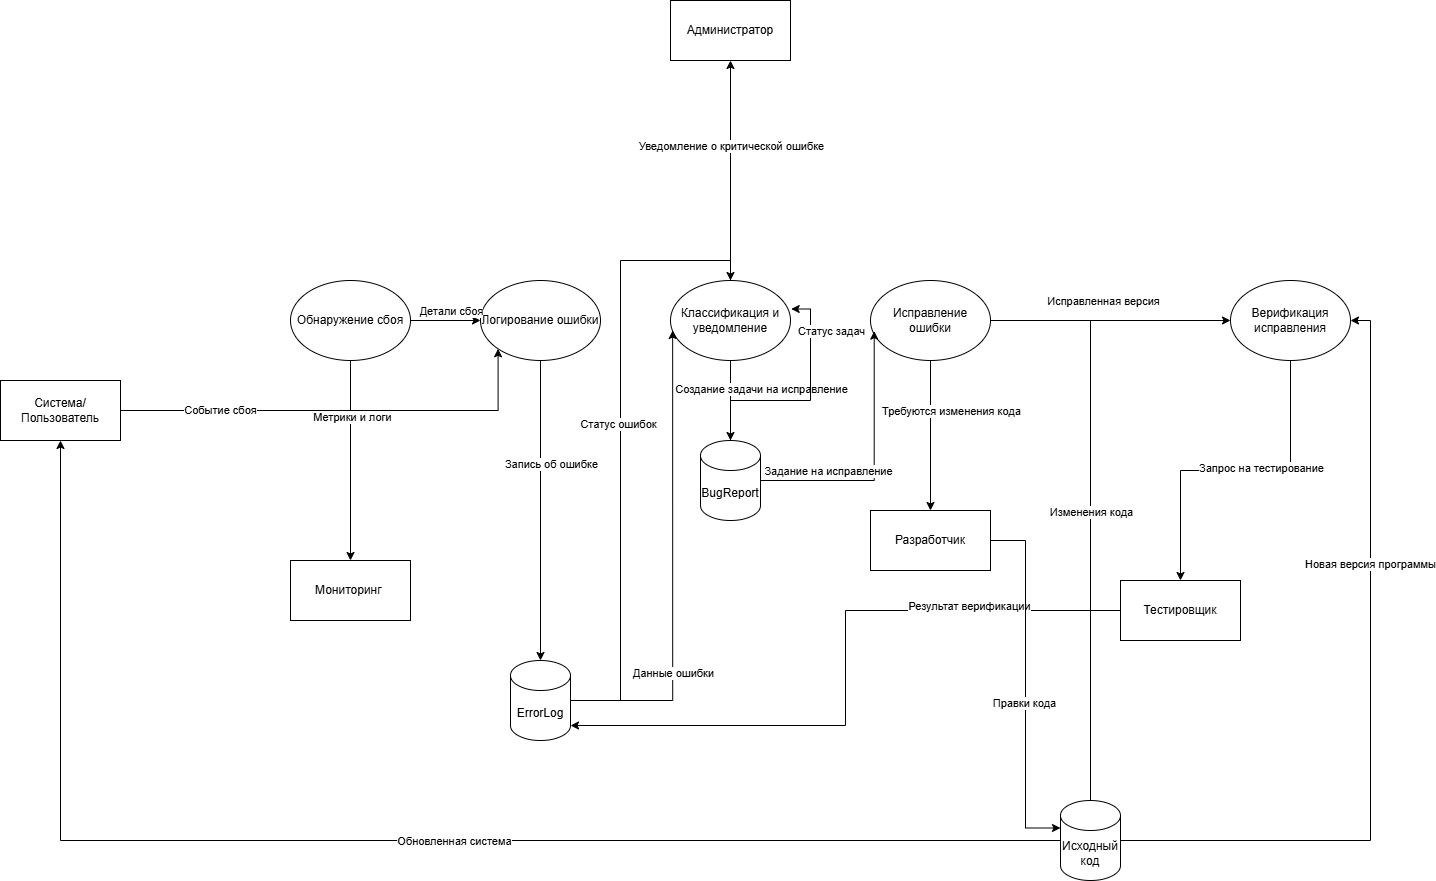

The diagram above was exported from draw.io. Its source (the exported page's mxGraphModel, read from the mxfile embedded in the PNG):
<mxGraphModel dx="1728" dy="914" grid="1" gridSize="10" guides="1" tooltips="1" connect="1" arrows="1" fold="1" page="1" pageScale="1" pageWidth="827" pageHeight="1169" math="0" shadow="0">
  <root>
    <mxCell id="0" />
    <mxCell id="1" parent="0" />
    <mxCell id="e4w594xkiw-ZemP03wIJ-26" style="edgeStyle=orthogonalEdgeStyle;rounded=0;orthogonalLoop=1;jettySize=auto;html=1;" edge="1" parent="1" source="e4w594xkiw-ZemP03wIJ-1" target="e4w594xkiw-ZemP03wIJ-12">
      <mxGeometry relative="1" as="geometry" />
    </mxCell>
    <mxCell id="e4w594xkiw-ZemP03wIJ-28" value="Уведомление о критической ошибке" style="edgeLabel;html=1;align=center;verticalAlign=middle;resizable=0;points=[];" vertex="1" connectable="0" parent="e4w594xkiw-ZemP03wIJ-26">
      <mxGeometry x="0.2235" relative="1" as="geometry">
        <mxPoint as="offset" />
      </mxGeometry>
    </mxCell>
    <mxCell id="e4w594xkiw-ZemP03wIJ-29" style="edgeStyle=orthogonalEdgeStyle;rounded=0;orthogonalLoop=1;jettySize=auto;html=1;" edge="1" parent="1" source="e4w594xkiw-ZemP03wIJ-1" target="e4w594xkiw-ZemP03wIJ-8">
      <mxGeometry relative="1" as="geometry" />
    </mxCell>
    <mxCell id="e4w594xkiw-ZemP03wIJ-30" value="Создание задачи на исправление" style="edgeLabel;html=1;align=center;verticalAlign=middle;resizable=0;points=[];" vertex="1" connectable="0" parent="e4w594xkiw-ZemP03wIJ-29">
      <mxGeometry x="-0.3556" relative="1" as="geometry">
        <mxPoint x="30" y="2" as="offset" />
      </mxGeometry>
    </mxCell>
    <mxCell id="e4w594xkiw-ZemP03wIJ-1" value="Классификация и уведомление" style="ellipse;whiteSpace=wrap;html=1;" vertex="1" parent="1">
      <mxGeometry x="700" y="490" width="120" height="80" as="geometry" />
    </mxCell>
    <mxCell id="e4w594xkiw-ZemP03wIJ-33" style="edgeStyle=orthogonalEdgeStyle;rounded=0;orthogonalLoop=1;jettySize=auto;html=1;" edge="1" parent="1" source="e4w594xkiw-ZemP03wIJ-2" target="e4w594xkiw-ZemP03wIJ-11">
      <mxGeometry relative="1" as="geometry" />
    </mxCell>
    <mxCell id="e4w594xkiw-ZemP03wIJ-35" value="Требуются изменения кода" style="edgeLabel;html=1;align=center;verticalAlign=middle;resizable=0;points=[];" vertex="1" connectable="0" parent="e4w594xkiw-ZemP03wIJ-33">
      <mxGeometry x="-0.3445" relative="1" as="geometry">
        <mxPoint x="20" y="1" as="offset" />
      </mxGeometry>
    </mxCell>
    <mxCell id="e4w594xkiw-ZemP03wIJ-36" style="edgeStyle=orthogonalEdgeStyle;rounded=0;orthogonalLoop=1;jettySize=auto;html=1;" edge="1" parent="1" source="e4w594xkiw-ZemP03wIJ-2" target="e4w594xkiw-ZemP03wIJ-3">
      <mxGeometry relative="1" as="geometry" />
    </mxCell>
    <mxCell id="e4w594xkiw-ZemP03wIJ-37" value="Исправленная версия" style="edgeLabel;html=1;align=center;verticalAlign=middle;resizable=0;points=[];" vertex="1" connectable="0" parent="e4w594xkiw-ZemP03wIJ-36">
      <mxGeometry x="-0.0675" y="3" relative="1" as="geometry">
        <mxPoint y="-17" as="offset" />
      </mxGeometry>
    </mxCell>
    <mxCell id="e4w594xkiw-ZemP03wIJ-46" style="edgeStyle=orthogonalEdgeStyle;rounded=0;orthogonalLoop=1;jettySize=auto;html=1;" edge="1" parent="1" source="e4w594xkiw-ZemP03wIJ-2">
      <mxGeometry relative="1" as="geometry">
        <mxPoint x="1120" y="1030" as="targetPoint" />
      </mxGeometry>
    </mxCell>
    <mxCell id="e4w594xkiw-ZemP03wIJ-47" value="Изменения кода" style="edgeLabel;html=1;align=center;verticalAlign=middle;resizable=0;points=[];" vertex="1" connectable="0" parent="e4w594xkiw-ZemP03wIJ-46">
      <mxGeometry x="-0.1816" y="-1" relative="1" as="geometry">
        <mxPoint x="1" y="45" as="offset" />
      </mxGeometry>
    </mxCell>
    <mxCell id="e4w594xkiw-ZemP03wIJ-2" value="Исправление ошибки" style="ellipse;whiteSpace=wrap;html=1;" vertex="1" parent="1">
      <mxGeometry x="900" y="490" width="120" height="80" as="geometry" />
    </mxCell>
    <mxCell id="e4w594xkiw-ZemP03wIJ-38" style="edgeStyle=orthogonalEdgeStyle;rounded=0;orthogonalLoop=1;jettySize=auto;html=1;entryX=0.5;entryY=0;entryDx=0;entryDy=0;" edge="1" parent="1" source="e4w594xkiw-ZemP03wIJ-3" target="e4w594xkiw-ZemP03wIJ-10">
      <mxGeometry relative="1" as="geometry" />
    </mxCell>
    <mxCell id="e4w594xkiw-ZemP03wIJ-39" value="Запрос на тестирование" style="edgeLabel;html=1;align=center;verticalAlign=middle;resizable=0;points=[];" vertex="1" connectable="0" parent="e4w594xkiw-ZemP03wIJ-38">
      <mxGeometry x="-0.1519" y="-3" relative="1" as="geometry">
        <mxPoint as="offset" />
      </mxGeometry>
    </mxCell>
    <mxCell id="e4w594xkiw-ZemP03wIJ-3" value="Верификация исправления" style="ellipse;whiteSpace=wrap;html=1;" vertex="1" parent="1">
      <mxGeometry x="1260" y="490" width="120" height="80" as="geometry" />
    </mxCell>
    <mxCell id="e4w594xkiw-ZemP03wIJ-4" value="Логирование ошибки" style="ellipse;whiteSpace=wrap;html=1;" vertex="1" parent="1">
      <mxGeometry x="510" y="490" width="120" height="80" as="geometry" />
    </mxCell>
    <mxCell id="e4w594xkiw-ZemP03wIJ-17" style="edgeStyle=orthogonalEdgeStyle;rounded=0;orthogonalLoop=1;jettySize=auto;html=1;entryX=0.5;entryY=0;entryDx=0;entryDy=0;" edge="1" parent="1" source="e4w594xkiw-ZemP03wIJ-5" target="e4w594xkiw-ZemP03wIJ-14">
      <mxGeometry relative="1" as="geometry" />
    </mxCell>
    <mxCell id="e4w594xkiw-ZemP03wIJ-18" value="Метрики и логи" style="edgeLabel;html=1;align=center;verticalAlign=middle;resizable=0;points=[];" vertex="1" connectable="0" parent="e4w594xkiw-ZemP03wIJ-17">
      <mxGeometry x="-0.4375" y="1" relative="1" as="geometry">
        <mxPoint as="offset" />
      </mxGeometry>
    </mxCell>
    <mxCell id="e4w594xkiw-ZemP03wIJ-20" style="edgeStyle=orthogonalEdgeStyle;rounded=0;orthogonalLoop=1;jettySize=auto;html=1;entryX=0;entryY=0.5;entryDx=0;entryDy=0;" edge="1" parent="1" source="e4w594xkiw-ZemP03wIJ-5" target="e4w594xkiw-ZemP03wIJ-4">
      <mxGeometry relative="1" as="geometry" />
    </mxCell>
    <mxCell id="e4w594xkiw-ZemP03wIJ-21" value="Детали сбоя" style="edgeLabel;html=1;align=center;verticalAlign=middle;resizable=0;points=[];" vertex="1" connectable="0" parent="e4w594xkiw-ZemP03wIJ-20">
      <mxGeometry x="-0.4045" y="2" relative="1" as="geometry">
        <mxPoint x="19" y="-8" as="offset" />
      </mxGeometry>
    </mxCell>
    <mxCell id="e4w594xkiw-ZemP03wIJ-5" value="Обнаружение сбоя" style="ellipse;whiteSpace=wrap;html=1;" vertex="1" parent="1">
      <mxGeometry x="320" y="490" width="120" height="80" as="geometry" />
    </mxCell>
    <mxCell id="e4w594xkiw-ZemP03wIJ-42" style="edgeStyle=orthogonalEdgeStyle;rounded=0;orthogonalLoop=1;jettySize=auto;html=1;entryX=0.5;entryY=0;entryDx=0;entryDy=0;" edge="1" parent="1" source="e4w594xkiw-ZemP03wIJ-6" target="e4w594xkiw-ZemP03wIJ-1">
      <mxGeometry relative="1" as="geometry" />
    </mxCell>
    <mxCell id="e4w594xkiw-ZemP03wIJ-43" value="Статус ошибок" style="edgeLabel;html=1;align=center;verticalAlign=middle;resizable=0;points=[];" vertex="1" connectable="0" parent="e4w594xkiw-ZemP03wIJ-42">
      <mxGeometry x="0.0542" y="3" relative="1" as="geometry">
        <mxPoint as="offset" />
      </mxGeometry>
    </mxCell>
    <mxCell id="e4w594xkiw-ZemP03wIJ-6" value="ErrorLog" style="shape=cylinder3;whiteSpace=wrap;html=1;boundedLbl=1;backgroundOutline=1;size=15;" vertex="1" parent="1">
      <mxGeometry x="540" y="870" width="60" height="80" as="geometry" />
    </mxCell>
    <mxCell id="e4w594xkiw-ZemP03wIJ-49" style="edgeStyle=orthogonalEdgeStyle;rounded=0;orthogonalLoop=1;jettySize=auto;html=1;entryX=1;entryY=0.5;entryDx=0;entryDy=0;" edge="1" parent="1" source="e4w594xkiw-ZemP03wIJ-7" target="e4w594xkiw-ZemP03wIJ-3">
      <mxGeometry relative="1" as="geometry" />
    </mxCell>
    <mxCell id="e4w594xkiw-ZemP03wIJ-50" value="Новая версия программы" style="edgeLabel;html=1;align=center;verticalAlign=middle;resizable=0;points=[];" vertex="1" connectable="0" parent="e4w594xkiw-ZemP03wIJ-49">
      <mxGeometry x="0.3331" y="1" relative="1" as="geometry">
        <mxPoint as="offset" />
      </mxGeometry>
    </mxCell>
    <mxCell id="e4w594xkiw-ZemP03wIJ-51" style="edgeStyle=orthogonalEdgeStyle;rounded=0;orthogonalLoop=1;jettySize=auto;html=1;entryX=0.5;entryY=1;entryDx=0;entryDy=0;" edge="1" parent="1" source="e4w594xkiw-ZemP03wIJ-7" target="e4w594xkiw-ZemP03wIJ-13">
      <mxGeometry relative="1" as="geometry" />
    </mxCell>
    <mxCell id="e4w594xkiw-ZemP03wIJ-52" value="Обновленная система" style="edgeLabel;html=1;align=center;verticalAlign=middle;resizable=0;points=[];" vertex="1" connectable="0" parent="e4w594xkiw-ZemP03wIJ-51">
      <mxGeometry x="-0.1335" relative="1" as="geometry">
        <mxPoint as="offset" />
      </mxGeometry>
    </mxCell>
    <mxCell id="e4w594xkiw-ZemP03wIJ-7" value="Исходный код" style="shape=cylinder3;whiteSpace=wrap;html=1;boundedLbl=1;backgroundOutline=1;size=15;" vertex="1" parent="1">
      <mxGeometry x="1090" y="1010" width="60" height="80" as="geometry" />
    </mxCell>
    <mxCell id="e4w594xkiw-ZemP03wIJ-8" value="BugReport" style="shape=cylinder3;whiteSpace=wrap;html=1;boundedLbl=1;backgroundOutline=1;size=15;" vertex="1" parent="1">
      <mxGeometry x="730" y="650" width="60" height="80" as="geometry" />
    </mxCell>
    <mxCell id="e4w594xkiw-ZemP03wIJ-10" value="Тестировщик" style="rounded=0;whiteSpace=wrap;html=1;" vertex="1" parent="1">
      <mxGeometry x="1150" y="790" width="120" height="60" as="geometry" />
    </mxCell>
    <mxCell id="e4w594xkiw-ZemP03wIJ-11" value="Разработчик" style="rounded=0;whiteSpace=wrap;html=1;" vertex="1" parent="1">
      <mxGeometry x="900" y="720" width="120" height="60" as="geometry" />
    </mxCell>
    <mxCell id="e4w594xkiw-ZemP03wIJ-12" value="Администратор" style="rounded=0;whiteSpace=wrap;html=1;" vertex="1" parent="1">
      <mxGeometry x="700" y="210" width="120" height="60" as="geometry" />
    </mxCell>
    <mxCell id="e4w594xkiw-ZemP03wIJ-15" style="edgeStyle=orthogonalEdgeStyle;rounded=0;orthogonalLoop=1;jettySize=auto;html=1;entryX=0;entryY=1;entryDx=0;entryDy=0;" edge="1" parent="1" source="e4w594xkiw-ZemP03wIJ-13" target="e4w594xkiw-ZemP03wIJ-4">
      <mxGeometry relative="1" as="geometry" />
    </mxCell>
    <mxCell id="e4w594xkiw-ZemP03wIJ-16" value="Событие сбоя" style="edgeLabel;html=1;align=center;verticalAlign=middle;resizable=0;points=[];" vertex="1" connectable="0" parent="e4w594xkiw-ZemP03wIJ-15">
      <mxGeometry x="-0.5497" y="1" relative="1" as="geometry">
        <mxPoint as="offset" />
      </mxGeometry>
    </mxCell>
    <mxCell id="e4w594xkiw-ZemP03wIJ-13" value="Система/Пользователь" style="rounded=0;whiteSpace=wrap;html=1;" vertex="1" parent="1">
      <mxGeometry x="30" y="590" width="120" height="60" as="geometry" />
    </mxCell>
    <mxCell id="e4w594xkiw-ZemP03wIJ-14" value="Мониторинг&amp;nbsp;" style="rounded=0;whiteSpace=wrap;html=1;" vertex="1" parent="1">
      <mxGeometry x="320" y="770" width="120" height="60" as="geometry" />
    </mxCell>
    <mxCell id="e4w594xkiw-ZemP03wIJ-22" style="edgeStyle=orthogonalEdgeStyle;rounded=0;orthogonalLoop=1;jettySize=auto;html=1;entryX=0.5;entryY=0;entryDx=0;entryDy=0;entryPerimeter=0;" edge="1" parent="1" source="e4w594xkiw-ZemP03wIJ-4" target="e4w594xkiw-ZemP03wIJ-6">
      <mxGeometry relative="1" as="geometry" />
    </mxCell>
    <mxCell id="e4w594xkiw-ZemP03wIJ-23" value="Запись об ошибке" style="edgeLabel;html=1;align=center;verticalAlign=middle;resizable=0;points=[];" vertex="1" connectable="0" parent="e4w594xkiw-ZemP03wIJ-22">
      <mxGeometry x="-0.3262" y="-1" relative="1" as="geometry">
        <mxPoint x="11" y="2" as="offset" />
      </mxGeometry>
    </mxCell>
    <mxCell id="e4w594xkiw-ZemP03wIJ-24" style="edgeStyle=orthogonalEdgeStyle;rounded=0;orthogonalLoop=1;jettySize=auto;html=1;entryX=0.018;entryY=0.625;entryDx=0;entryDy=0;entryPerimeter=0;" edge="1" parent="1" source="e4w594xkiw-ZemP03wIJ-6" target="e4w594xkiw-ZemP03wIJ-1">
      <mxGeometry relative="1" as="geometry" />
    </mxCell>
    <mxCell id="e4w594xkiw-ZemP03wIJ-25" value="Данные ошибки" style="edgeLabel;html=1;align=center;verticalAlign=middle;resizable=0;points=[];" vertex="1" connectable="0" parent="e4w594xkiw-ZemP03wIJ-24">
      <mxGeometry x="-0.4507" relative="1" as="geometry">
        <mxPoint as="offset" />
      </mxGeometry>
    </mxCell>
    <mxCell id="e4w594xkiw-ZemP03wIJ-31" style="edgeStyle=orthogonalEdgeStyle;rounded=0;orthogonalLoop=1;jettySize=auto;html=1;entryX=0.031;entryY=0.633;entryDx=0;entryDy=0;entryPerimeter=0;" edge="1" parent="1" source="e4w594xkiw-ZemP03wIJ-8" target="e4w594xkiw-ZemP03wIJ-2">
      <mxGeometry relative="1" as="geometry" />
    </mxCell>
    <mxCell id="e4w594xkiw-ZemP03wIJ-32" value="Задание на исправление" style="edgeLabel;html=1;align=center;verticalAlign=middle;resizable=0;points=[];" vertex="1" connectable="0" parent="e4w594xkiw-ZemP03wIJ-31">
      <mxGeometry x="-0.6483" y="-3" relative="1" as="geometry">
        <mxPoint x="21" y="-13" as="offset" />
      </mxGeometry>
    </mxCell>
    <mxCell id="e4w594xkiw-ZemP03wIJ-40" style="edgeStyle=orthogonalEdgeStyle;rounded=0;orthogonalLoop=1;jettySize=auto;html=1;entryX=1;entryY=1;entryDx=0;entryDy=-15;entryPerimeter=0;" edge="1" parent="1" source="e4w594xkiw-ZemP03wIJ-10" target="e4w594xkiw-ZemP03wIJ-6">
      <mxGeometry relative="1" as="geometry" />
    </mxCell>
    <mxCell id="e4w594xkiw-ZemP03wIJ-41" value="Результат верификации" style="edgeLabel;html=1;align=center;verticalAlign=middle;resizable=0;points=[];" vertex="1" connectable="0" parent="e4w594xkiw-ZemP03wIJ-40">
      <mxGeometry x="-0.5436" y="-5" relative="1" as="geometry">
        <mxPoint as="offset" />
      </mxGeometry>
    </mxCell>
    <mxCell id="e4w594xkiw-ZemP03wIJ-44" style="edgeStyle=orthogonalEdgeStyle;rounded=0;orthogonalLoop=1;jettySize=auto;html=1;entryX=1.006;entryY=0.356;entryDx=0;entryDy=0;entryPerimeter=0;" edge="1" parent="1" source="e4w594xkiw-ZemP03wIJ-8" target="e4w594xkiw-ZemP03wIJ-1">
      <mxGeometry relative="1" as="geometry" />
    </mxCell>
    <mxCell id="e4w594xkiw-ZemP03wIJ-45" value="Статус задач" style="edgeLabel;html=1;align=center;verticalAlign=middle;resizable=0;points=[];" vertex="1" connectable="0" parent="e4w594xkiw-ZemP03wIJ-44">
      <mxGeometry x="0.6628" relative="1" as="geometry">
        <mxPoint x="20" y="2" as="offset" />
      </mxGeometry>
    </mxCell>
    <mxCell id="e4w594xkiw-ZemP03wIJ-53" style="edgeStyle=orthogonalEdgeStyle;rounded=0;orthogonalLoop=1;jettySize=auto;html=1;entryX=0;entryY=0;entryDx=0;entryDy=27.5;entryPerimeter=0;" edge="1" parent="1" source="e4w594xkiw-ZemP03wIJ-11" target="e4w594xkiw-ZemP03wIJ-7">
      <mxGeometry relative="1" as="geometry" />
    </mxCell>
    <mxCell id="e4w594xkiw-ZemP03wIJ-54" value="Правки кода" style="edgeLabel;html=1;align=center;verticalAlign=middle;resizable=0;points=[];" vertex="1" connectable="0" parent="e4w594xkiw-ZemP03wIJ-53">
      <mxGeometry x="0.1011" y="-2" relative="1" as="geometry">
        <mxPoint as="offset" />
      </mxGeometry>
    </mxCell>
  </root>
</mxGraphModel>